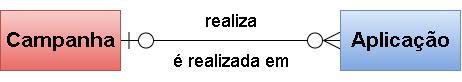

The diagram above was exported from draw.io. Its source (the exported page's mxGraphModel, read from the mxfile embedded in the PNG):
<mxGraphModel dx="716" dy="377" grid="1" gridSize="10" guides="1" tooltips="1" connect="1" arrows="1" fold="1" page="1" pageScale="1" pageWidth="850" pageHeight="1100" math="0" shadow="0">
  <root>
    <mxCell id="0" />
    <mxCell id="1" parent="0" />
    <mxCell id="oBVRgvxqqWcYbUykm7jN-3" style="edgeStyle=none;rounded=0;orthogonalLoop=1;jettySize=auto;html=1;entryX=0;entryY=0.5;entryDx=0;entryDy=0;fontSize=19;fontColor=#000000;endArrow=ERzeroToMany;endFill=0;startArrow=ERzeroToOne;startFill=0;endSize=15;startSize=15;" edge="1" parent="1" source="oBVRgvxqqWcYbUykm7jN-1" target="oBVRgvxqqWcYbUykm7jN-2">
      <mxGeometry relative="1" as="geometry" />
    </mxCell>
    <mxCell id="oBVRgvxqqWcYbUykm7jN-1" value="Campanha" style="rounded=0;whiteSpace=wrap;html=1;fontSize=21;fontStyle=1;fillColor=#f8cecc;gradientColor=#ea6b66;strokeColor=#b85450;" vertex="1" parent="1">
      <mxGeometry x="130" y="230" width="120" height="60" as="geometry" />
    </mxCell>
    <mxCell id="oBVRgvxqqWcYbUykm7jN-2" value="Aplicação" style="rounded=0;whiteSpace=wrap;html=1;fontSize=21;fontStyle=1;fillColor=#dae8fc;gradientColor=#7ea6e0;strokeColor=#6c8ebf;" vertex="1" parent="1">
      <mxGeometry x="470" y="230" width="120" height="60" as="geometry" />
    </mxCell>
    <mxCell id="oBVRgvxqqWcYbUykm7jN-8" value="" style="group" vertex="1" connectable="0" parent="1">
      <mxGeometry x="290" y="220" width="140" height="80" as="geometry" />
    </mxCell>
    <mxCell id="oBVRgvxqqWcYbUykm7jN-6" value="é realizada em" style="text;html=1;align=center;verticalAlign=middle;resizable=0;points=[];autosize=1;strokeColor=none;fillColor=none;fontSize=18;fontColor=#000000;" vertex="1" parent="oBVRgvxqqWcYbUykm7jN-8">
      <mxGeometry y="40" width="140" height="40" as="geometry" />
    </mxCell>
    <mxCell id="oBVRgvxqqWcYbUykm7jN-7" value="realiza" style="text;html=1;align=center;verticalAlign=middle;resizable=0;points=[];autosize=1;fontSize=18;" vertex="1" parent="oBVRgvxqqWcYbUykm7jN-8">
      <mxGeometry x="30" width="80" height="40" as="geometry" />
    </mxCell>
  </root>
</mxGraphModel>